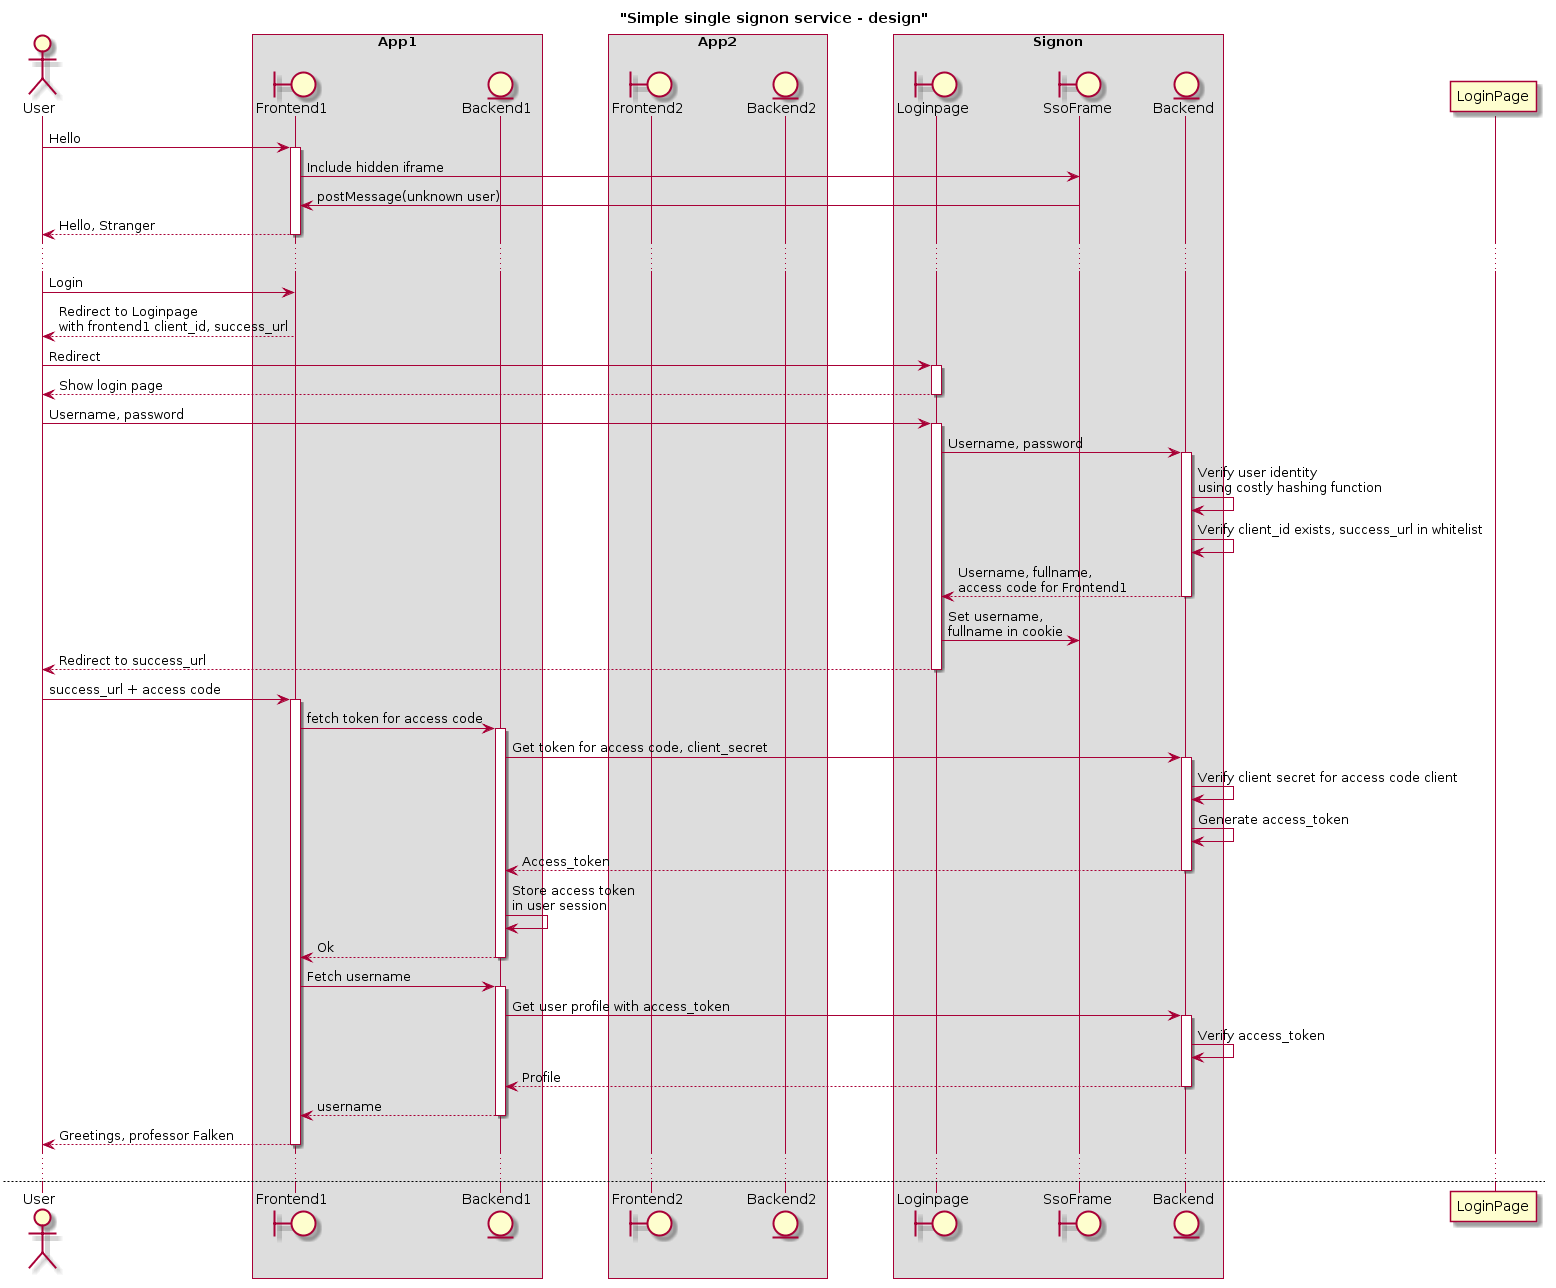

The diagram above was rendered by PlantUML. Its source (embedded in the PNG):
@startuml
title "Simple single signon service - design"

actor User

box "App1"
    boundary Frontend1
    entity Backend1
end box

box "App2"
    boundary Frontend2
    entity Backend2
end box

box "Signon"
    boundary Loginpage
    boundary SsoFrame
    entity Backend
end box

User -> Frontend1 ++: Hello
Frontend1 -> SsoFrame: Include hidden iframe
Frontend1 <- SsoFrame: postMessage(unknown user)
User <-- Frontend1 --: Hello, Stranger
...
User -> Frontend1: Login
User <-- Frontend1: Redirect to Loginpage\nwith frontend1 client_id, success_url
User -> Loginpage ++: Redirect
User <-- Loginpage --: Show login page
User -> Loginpage ++: Username, password
Loginpage -> Backend ++: Username, password
Backend -> Backend: Verify user identity\nusing costly hashing function
Backend -> Backend: Verify client_id exists, success_url in whitelist
Loginpage <-- Backend --: Username, fullname, \naccess code for Frontend1
Loginpage -> SsoFrame: Set username, \nfullname in cookie
User <-- Loginpage --: Redirect to success_url
User -> Frontend1 ++: success_url + access code
Frontend1 -> Backend1 ++: fetch token for access code
Backend1 -> Backend ++: Get token for access code, client_secret
Backend -> Backend: Verify client secret for access code client
Backend -> Backend: Generate access_token
Backend1 <-- Backend --: Access_token
Backend1 -> Backend1: Store access token \nin user session
Frontend1 <-- Backend1 --: Ok
Frontend1 -> Backend1 ++: Fetch username
Backend1 -> Backend ++: Get user profile with access_token
Backend -> Backend: Verify access_token
Backend1 <-- Backend --: Profile
Frontend1 <-- Backend1 --: username
User <-- Frontend1--: Greetings, professor Falken
...
newpage
User -> Frontend2 ++: Hello
Frontend2 -> SsoFrame: Include hidden iframe
SsoFrame -> SsoFrame: Get username\nfrom cookie
Frontend2 <- SsoFrame: postMessage(user)
User <-- Frontend2 --: Welcome, professor Falken
...
User -> Frontend2 ++: Show profile details
User <-- Frontend1: Redirect to Loginpage\nwith frontend2 client_id, success_url
User -> Loginpage ++: Redirect
alt User has not yet consented to Frontend2 getting details
    User <- Loginpage: Can App2 get your details?
    User -> Loginpage: Ok
end if
Loginpage -> Backend ++: Issue token to frontend2 client_id
Backend -> Backend: Verify client_id exists, success_url in whitelist
Loginpage <-- Backend --: access code
User <-- LoginPage --: Redirect to success_url with access code
User -> Frontend2 ++: Success_url with access code
Frontend2 -> Backend2 ++: access code
Backend2 -> Backend ++: access code, client secret
Backend -> Backend: Verify client secret for access code client
Backend -> Backend: Generate access_token
Backend2 <-- Backend --: Access_token
Backend2 -> Backend2: Store access token \nin user session
Frontend2 <-- Backend2 --: Ok
Frontend2 -> Backend2 ++: Fetch full profile
Backend2 -> Backend ++: Get user profile with access_token
Backend -> Backend: Verify access_token
Backend2 <-- Backend --: Profile
Frontend2 <-- Backend2 --: Profile
User <-- Frontend2--: Show full profile
@enduml